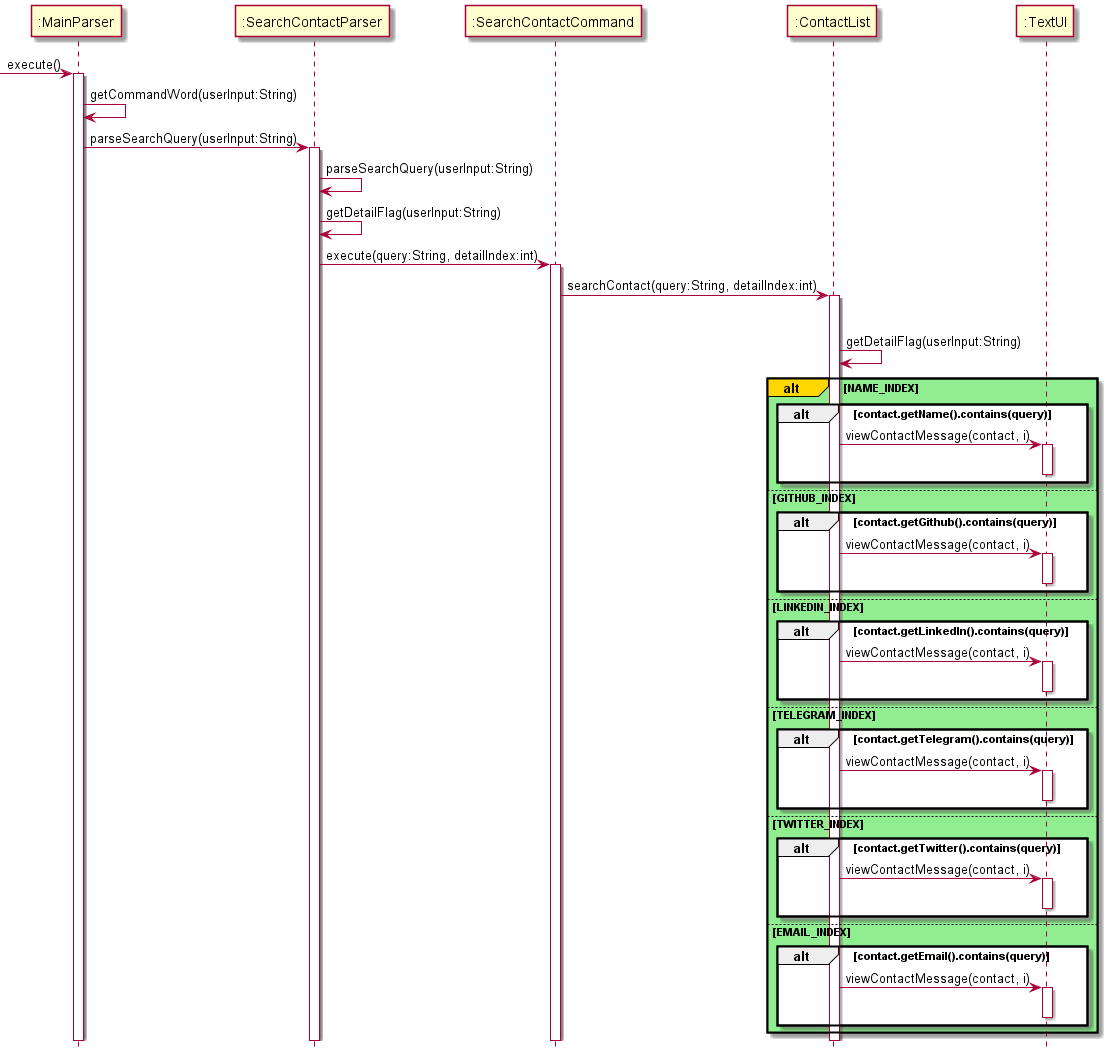

The diagram above was rendered by PlantUML. Its source (embedded in the PNG):
@startuml
hide footbox
'https://plantuml.com/sequence-diagram

-> ":MainParser": execute()
activate ":MainParser"

":MainParser" -> ":MainParser" :getCommandWord(userInput:String)
":MainParser" -> ":SearchContactParser" :parseSearchQuery(userInput:String)
activate ":SearchContactParser"

":SearchContactParser" -> ":SearchContactParser" :parseSearchQuery(userInput:String)
":SearchContactParser" -> ":SearchContactParser" :getDetailFlag(userInput:String)


":SearchContactParser" -> ":SearchContactCommand" : execute(query:String, detailIndex:int)
activate ":SearchContactCommand"

":SearchContactCommand" -> ":ContactList" : searchContact(query:String, detailIndex:int)
activate ":ContactList"

loop for all contacts
":ContactList" -> ":ContactList" :getDetailFlag(userInput:String)
alt#gold #lightgreen NAME_INDEX
    alt contact.getName().contains(query)
    ":ContactList" -> ":TextUI" : viewContactMessage(contact, i)
    activate ":TextUI"
    deactivate ":TextUI"
    end

    else GITHUB_INDEX
    alt contact.getGithub().contains(query)
    ":ContactList" -> ":TextUI" : viewContactMessage(contact, i)
    activate ":TextUI"
    deactivate ":TextUI"
    end

    else LINKEDIN_INDEX
    alt contact.getLinkedIn().contains(query)
    ":ContactList" -> ":TextUI" : viewContactMessage(contact, i)
    activate ":TextUI"
    deactivate ":TextUI"
    end

    else TELEGRAM_INDEX
    alt contact.getTelegram().contains(query)
    ":ContactList" -> ":TextUI" : viewContactMessage(contact, i)
    activate ":TextUI"
    deactivate ":TextUI"
    end
    else TWITTER_INDEX
    alt contact.getTwitter().contains(query)
    ":ContactList" -> ":TextUI" : viewContactMessage(contact, i)
    activate ":TextUI"
    deactivate ":TextUI"
    end
    else EMAIL_INDEX
    alt contact.getEmail().contains(query)
    ":ContactList" -> ":TextUI" : viewContactMessage(contact, i)
    activate ":TextUI"
    deactivate ":TextUI"
    end end
end
@enduml